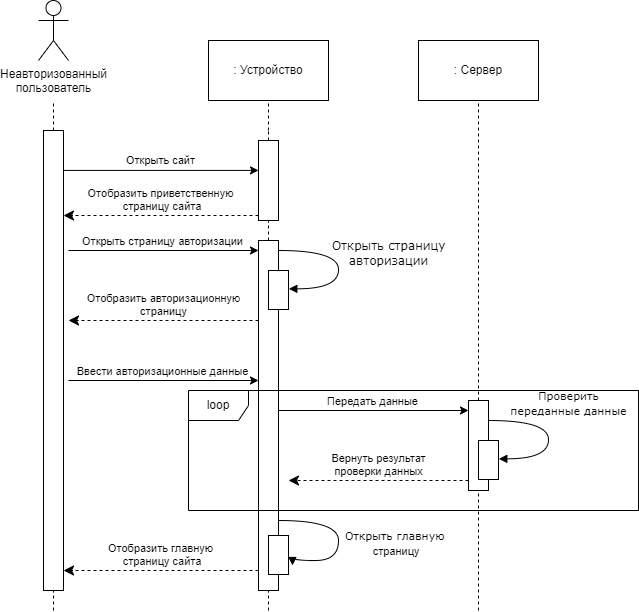

The diagram above was exported from draw.io. Its source (the exported page's mxGraphModel, read from the mxfile embedded in the PNG):
<mxGraphModel dx="472" dy="828" grid="1" gridSize="10" guides="1" tooltips="1" connect="1" arrows="1" fold="1" page="1" pageScale="1" pageWidth="827" pageHeight="1169" background="#ffffff" math="0" shadow="0">
  <root>
    <mxCell id="0" />
    <mxCell id="1" parent="0" />
    <mxCell id="xFeKU9aDVCi5_IBNIJor-1" value="" style="endArrow=none;dashed=1;html=1;rounded=0;" parent="1" source="xFeKU9aDVCi5_IBNIJor-3" edge="1">
      <mxGeometry width="50" height="50" relative="1" as="geometry">
        <mxPoint x="135" y="600" as="sourcePoint" />
        <mxPoint x="135" y="130" as="targetPoint" />
      </mxGeometry>
    </mxCell>
    <mxCell id="xFeKU9aDVCi5_IBNIJor-2" value="" style="endArrow=none;dashed=1;html=1;rounded=0;" parent="1" target="xFeKU9aDVCi5_IBNIJor-3" edge="1">
      <mxGeometry width="50" height="50" relative="1" as="geometry">
        <mxPoint x="135" y="640" as="sourcePoint" />
        <mxPoint x="135" y="130" as="targetPoint" />
      </mxGeometry>
    </mxCell>
    <mxCell id="xFeKU9aDVCi5_IBNIJor-3" value="" style="html=1;points=[[0,0,0,0,5],[0,1,0,0,-5],[1,0,0,0,5],[1,1,0,0,-5]];perimeter=orthogonalPerimeter;outlineConnect=0;targetShapes=umlLifeline;portConstraint=eastwest;newEdgeStyle={&quot;curved&quot;:0,&quot;rounded&quot;:0};" parent="1" vertex="1">
      <mxGeometry x="125" y="160" width="20" height="460" as="geometry" />
    </mxCell>
    <mxCell id="xFeKU9aDVCi5_IBNIJor-4" value="" style="endArrow=none;dashed=1;html=1;rounded=0;" parent="1" source="xFeKU9aDVCi5_IBNIJor-6" edge="1">
      <mxGeometry width="50" height="50" relative="1" as="geometry">
        <mxPoint x="560" y="600" as="sourcePoint" />
        <mxPoint x="560" y="130" as="targetPoint" />
      </mxGeometry>
    </mxCell>
    <mxCell id="xFeKU9aDVCi5_IBNIJor-5" value="" style="endArrow=none;dashed=1;html=1;rounded=0;" parent="1" target="xFeKU9aDVCi5_IBNIJor-6" edge="1">
      <mxGeometry width="50" height="50" relative="1" as="geometry">
        <mxPoint x="560" y="640" as="sourcePoint" />
        <mxPoint x="560" y="130" as="targetPoint" />
      </mxGeometry>
    </mxCell>
    <mxCell id="xFeKU9aDVCi5_IBNIJor-6" value="" style="html=1;points=[[0,0,0,0,5],[0,1,0,0,-5],[1,0,0,0,5],[1,1,0,0,-5]];perimeter=orthogonalPerimeter;outlineConnect=0;targetShapes=umlLifeline;portConstraint=eastwest;newEdgeStyle={&quot;curved&quot;:0,&quot;rounded&quot;:0};" parent="1" vertex="1">
      <mxGeometry x="550" y="430" width="20" height="90" as="geometry" />
    </mxCell>
    <mxCell id="xFeKU9aDVCi5_IBNIJor-7" value="Неавторизованный&lt;br&gt;пользователь" style="shape=umlActor;verticalLabelPosition=bottom;verticalAlign=top;html=1;outlineConnect=0;" parent="1" vertex="1">
      <mxGeometry x="120" y="30" width="30" height="60" as="geometry" />
    </mxCell>
    <mxCell id="xFeKU9aDVCi5_IBNIJor-8" value="" style="endArrow=none;dashed=1;html=1;rounded=0;" parent="1" edge="1">
      <mxGeometry width="50" height="50" relative="1" as="geometry">
        <mxPoint x="350" y="160.0000000000001" as="sourcePoint" />
        <mxPoint x="350" y="130" as="targetPoint" />
      </mxGeometry>
    </mxCell>
    <mxCell id="xFeKU9aDVCi5_IBNIJor-9" value="" style="endArrow=none;dashed=1;html=1;rounded=0;" parent="1" source="xFeKU9aDVCi5_IBNIJor-27" edge="1">
      <mxGeometry width="50" height="50" relative="1" as="geometry">
        <mxPoint x="350" y="640" as="sourcePoint" />
        <mxPoint x="350" y="160" as="targetPoint" />
      </mxGeometry>
    </mxCell>
    <mxCell id="xFeKU9aDVCi5_IBNIJor-10" value=": Устройство" style="rounded=0;whiteSpace=wrap;html=1;" parent="1" vertex="1">
      <mxGeometry x="290" y="70" width="120" height="60" as="geometry" />
    </mxCell>
    <mxCell id="xFeKU9aDVCi5_IBNIJor-11" value=": Сервер" style="rounded=0;whiteSpace=wrap;html=1;" parent="1" vertex="1">
      <mxGeometry x="500" y="70" width="120" height="60" as="geometry" />
    </mxCell>
    <mxCell id="xFeKU9aDVCi5_IBNIJor-12" value="Открыть страницу&lt;br&gt;авторизации" style="html=1;verticalAlign=bottom;endArrow=block;labelBackgroundColor=none;fontFamily=Verdana;fontSize=12;elbow=vertical;edgeStyle=orthogonalEdgeStyle;curved=1;entryX=1;entryY=0.286;entryPerimeter=0;" parent="1" edge="1">
      <mxGeometry x="0.0811" y="50" relative="1" as="geometry">
        <mxPoint x="360" y="280.0000000000001" as="sourcePoint" />
        <mxPoint x="370.3333333333335" y="318.33333333333337" as="targetPoint" />
        <Array as="points">
          <mxPoint x="420" y="280" />
          <mxPoint x="420" y="318" />
        </Array>
        <mxPoint as="offset" />
      </mxGeometry>
    </mxCell>
    <mxCell id="xFeKU9aDVCi5_IBNIJor-13" value="" style="endArrow=classic;html=1;rounded=0;entryX=0;entryY=0.095;entryDx=0;entryDy=0;entryPerimeter=0;" parent="1" source="xFeKU9aDVCi5_IBNIJor-3" edge="1">
      <mxGeometry width="50" height="50" relative="1" as="geometry">
        <mxPoint x="250" y="330" as="sourcePoint" />
        <mxPoint x="340" y="199.9000000000002" as="targetPoint" />
      </mxGeometry>
    </mxCell>
    <mxCell id="xFeKU9aDVCi5_IBNIJor-14" value="Открыть сайт" style="edgeLabel;html=1;align=center;verticalAlign=middle;resizable=0;points=[];" parent="xFeKU9aDVCi5_IBNIJor-13" vertex="1" connectable="0">
      <mxGeometry x="-0.019" y="1" relative="1" as="geometry">
        <mxPoint y="-9" as="offset" />
      </mxGeometry>
    </mxCell>
    <mxCell id="xFeKU9aDVCi5_IBNIJor-15" value="Отобразить приветственную&lt;br&gt;&amp;nbsp;страницу сайта" style="html=1;verticalAlign=bottom;endArrow=classic;dashed=1;endSize=8;curved=0;rounded=0;exitX=0;exitY=1;exitDx=0;exitDy=-5;exitPerimeter=0;endFill=1;" parent="1" source="xFeKU9aDVCi5_IBNIJor-27" target="xFeKU9aDVCi5_IBNIJor-3" edge="1">
      <mxGeometry relative="1" as="geometry">
        <mxPoint x="330" y="240" as="sourcePoint" />
        <mxPoint x="240" y="240" as="targetPoint" />
      </mxGeometry>
    </mxCell>
    <mxCell id="xFeKU9aDVCi5_IBNIJor-16" value="" style="endArrow=classic;html=1;rounded=0;" parent="1" edge="1">
      <mxGeometry width="50" height="50" relative="1" as="geometry">
        <mxPoint x="150" y="280" as="sourcePoint" />
        <mxPoint x="340" y="280.0000000000001" as="targetPoint" />
      </mxGeometry>
    </mxCell>
    <mxCell id="xFeKU9aDVCi5_IBNIJor-17" value="Открыть страницу авторизации" style="edgeLabel;html=1;align=center;verticalAlign=middle;resizable=0;points=[];" parent="xFeKU9aDVCi5_IBNIJor-16" vertex="1" connectable="0">
      <mxGeometry x="-0.1729" y="-2" relative="1" as="geometry">
        <mxPoint x="14" y="-12" as="offset" />
      </mxGeometry>
    </mxCell>
    <mxCell id="xFeKU9aDVCi5_IBNIJor-18" value="Отобразить авторизационную&lt;br&gt;&amp;nbsp;страницу&amp;nbsp;" style="html=1;verticalAlign=bottom;endArrow=classic;dashed=1;endSize=8;curved=0;rounded=0;endFill=1;" parent="1" edge="1">
      <mxGeometry relative="1" as="geometry">
        <mxPoint x="340" y="350" as="sourcePoint" />
        <mxPoint x="150" y="350" as="targetPoint" />
      </mxGeometry>
    </mxCell>
    <mxCell id="xFeKU9aDVCi5_IBNIJor-19" value="" style="endArrow=classic;html=1;rounded=0;" parent="1" edge="1">
      <mxGeometry width="50" height="50" relative="1" as="geometry">
        <mxPoint x="150" y="410" as="sourcePoint" />
        <mxPoint x="340" y="410" as="targetPoint" />
      </mxGeometry>
    </mxCell>
    <mxCell id="xFeKU9aDVCi5_IBNIJor-20" value="Ввести авторизационные данные" style="edgeLabel;html=1;align=center;verticalAlign=middle;resizable=0;points=[];" parent="xFeKU9aDVCi5_IBNIJor-19" vertex="1" connectable="0">
      <mxGeometry x="-0.1729" y="-2" relative="1" as="geometry">
        <mxPoint x="14" y="-12" as="offset" />
      </mxGeometry>
    </mxCell>
    <mxCell id="xFeKU9aDVCi5_IBNIJor-21" value="" style="endArrow=classic;html=1;rounded=0;" parent="1" target="xFeKU9aDVCi5_IBNIJor-6" edge="1">
      <mxGeometry width="50" height="50" relative="1" as="geometry">
        <mxPoint x="360" y="440" as="sourcePoint" />
        <mxPoint x="550" y="440" as="targetPoint" />
      </mxGeometry>
    </mxCell>
    <mxCell id="xFeKU9aDVCi5_IBNIJor-22" value="Передать данные" style="edgeLabel;html=1;align=center;verticalAlign=middle;resizable=0;points=[];" parent="xFeKU9aDVCi5_IBNIJor-21" vertex="1" connectable="0">
      <mxGeometry x="-0.1729" y="-2" relative="1" as="geometry">
        <mxPoint x="14" y="-12" as="offset" />
      </mxGeometry>
    </mxCell>
    <mxCell id="xFeKU9aDVCi5_IBNIJor-23" value="" style="html=1;points=[];perimeter=orthogonalPerimeter;rounded=0;shadow=0;comic=0;labelBackgroundColor=none;strokeWidth=1;fontFamily=Verdana;fontSize=12;align=center;" parent="1" vertex="1">
      <mxGeometry x="560" y="470" width="20" height="39" as="geometry" />
    </mxCell>
    <mxCell id="xFeKU9aDVCi5_IBNIJor-24" value="&lt;font style=&quot;font-size: 11px;&quot;&gt;Проверить&lt;br&gt;переданные данные&lt;/font&gt;" style="html=1;verticalAlign=bottom;endArrow=block;labelBackgroundColor=none;fontFamily=Verdana;fontSize=12;elbow=vertical;edgeStyle=orthogonalEdgeStyle;curved=1;entryX=1;entryY=0.286;entryPerimeter=0;" parent="1" edge="1">
      <mxGeometry x="-0.189" y="20" relative="1" as="geometry">
        <mxPoint x="570" y="450.0000000000001" as="sourcePoint" />
        <mxPoint x="580.3333333333335" y="488.33333333333337" as="targetPoint" />
        <Array as="points">
          <mxPoint x="630" y="450" />
          <mxPoint x="630" y="488" />
        </Array>
        <mxPoint as="offset" />
      </mxGeometry>
    </mxCell>
    <mxCell id="xFeKU9aDVCi5_IBNIJor-25" value="Вернуть результат&lt;br&gt;проверки данных" style="html=1;verticalAlign=bottom;endArrow=classic;dashed=1;endSize=8;curved=0;rounded=0;endFill=1;" parent="1" source="xFeKU9aDVCi5_IBNIJor-6" edge="1">
      <mxGeometry relative="1" as="geometry">
        <mxPoint x="490" y="510" as="sourcePoint" />
        <mxPoint x="370" y="510" as="targetPoint" />
      </mxGeometry>
    </mxCell>
    <mxCell id="xFeKU9aDVCi5_IBNIJor-26" value="" style="endArrow=none;dashed=1;html=1;rounded=0;" parent="1" source="xFeKU9aDVCi5_IBNIJor-29" target="xFeKU9aDVCi5_IBNIJor-27" edge="1">
      <mxGeometry width="50" height="50" relative="1" as="geometry">
        <mxPoint x="350" y="640" as="sourcePoint" />
        <mxPoint x="350" y="160" as="targetPoint" />
      </mxGeometry>
    </mxCell>
    <mxCell id="xFeKU9aDVCi5_IBNIJor-27" value="" style="html=1;points=[[0,0,0,0,5],[0,1,0,0,-5],[1,0,0,0,5],[1,1,0,0,-5]];perimeter=orthogonalPerimeter;outlineConnect=0;targetShapes=umlLifeline;portConstraint=eastwest;newEdgeStyle={&quot;curved&quot;:0,&quot;rounded&quot;:0};" parent="1" vertex="1">
      <mxGeometry x="340" y="170" width="20" height="80" as="geometry" />
    </mxCell>
    <mxCell id="xFeKU9aDVCi5_IBNIJor-28" value="" style="endArrow=none;dashed=1;html=1;rounded=0;" parent="1" target="xFeKU9aDVCi5_IBNIJor-29" edge="1">
      <mxGeometry width="50" height="50" relative="1" as="geometry">
        <mxPoint x="350" y="640" as="sourcePoint" />
        <mxPoint x="350" y="250" as="targetPoint" />
      </mxGeometry>
    </mxCell>
    <mxCell id="xFeKU9aDVCi5_IBNIJor-29" value="" style="html=1;points=[[0,0,0,0,5],[0,1,0,0,-5],[1,0,0,0,5],[1,1,0,0,-5]];perimeter=orthogonalPerimeter;outlineConnect=0;targetShapes=umlLifeline;portConstraint=eastwest;newEdgeStyle={&quot;curved&quot;:0,&quot;rounded&quot;:0};" parent="1" vertex="1">
      <mxGeometry x="340" y="270" width="20" height="350" as="geometry" />
    </mxCell>
    <mxCell id="xFeKU9aDVCi5_IBNIJor-30" value="" style="html=1;points=[];perimeter=orthogonalPerimeter;rounded=0;shadow=0;comic=0;labelBackgroundColor=none;strokeWidth=1;fontFamily=Verdana;fontSize=12;align=center;" parent="1" vertex="1">
      <mxGeometry x="350" y="300" width="20" height="39" as="geometry" />
    </mxCell>
    <mxCell id="xFeKU9aDVCi5_IBNIJor-31" value="" style="html=1;points=[];perimeter=orthogonalPerimeter;rounded=0;shadow=0;comic=0;labelBackgroundColor=none;strokeWidth=1;fontFamily=Verdana;fontSize=12;align=center;" parent="1" vertex="1">
      <mxGeometry x="350" y="565" width="20" height="39" as="geometry" />
    </mxCell>
    <mxCell id="xFeKU9aDVCi5_IBNIJor-32" value="&lt;font style=&quot;font-size: 11px;&quot;&gt;Открыть главную&lt;br style=&quot;border-color: var(--border-color); font-family: Helvetica;&quot;&gt;&lt;span style=&quot;font-family: Helvetica; background-color: rgb(255, 255, 255);&quot;&gt;&amp;nbsp;страницу&lt;/span&gt;&lt;/font&gt;" style="html=1;verticalAlign=bottom;endArrow=block;labelBackgroundColor=none;fontFamily=Verdana;fontSize=12;elbow=vertical;edgeStyle=orthogonalEdgeStyle;curved=1;entryX=1.2;entryY=0.769;entryPerimeter=0;entryDx=0;entryDy=0;" parent="1" source="xFeKU9aDVCi5_IBNIJor-29" target="xFeKU9aDVCi5_IBNIJor-31" edge="1">
      <mxGeometry x="0.3712" y="60" relative="1" as="geometry">
        <mxPoint x="360" y="530.0000000000001" as="sourcePoint" />
        <mxPoint x="370.3333333333335" y="568.3333333333334" as="targetPoint" />
        <Array as="points">
          <mxPoint x="420" y="550" />
          <mxPoint x="420" y="590" />
          <mxPoint x="374" y="590" />
        </Array>
        <mxPoint x="60" y="-60" as="offset" />
      </mxGeometry>
    </mxCell>
    <mxCell id="xFeKU9aDVCi5_IBNIJor-33" value="Отобразить главную&lt;br&gt;&amp;nbsp;страницу сайта" style="html=1;verticalAlign=bottom;endArrow=classic;dashed=1;endSize=8;curved=0;rounded=0;exitX=0;exitY=1;exitDx=0;exitDy=-5;exitPerimeter=0;endFill=1;" parent="1" edge="1">
      <mxGeometry relative="1" as="geometry">
        <mxPoint x="340" y="600" as="sourcePoint" />
        <mxPoint x="145" y="600" as="targetPoint" />
      </mxGeometry>
    </mxCell>
    <mxCell id="xFeKU9aDVCi5_IBNIJor-34" value="loop" style="shape=umlFrame;whiteSpace=wrap;html=1;pointerEvents=0;" parent="1" vertex="1">
      <mxGeometry x="270" y="420" width="450" height="120" as="geometry" />
    </mxCell>
  </root>
</mxGraphModel>